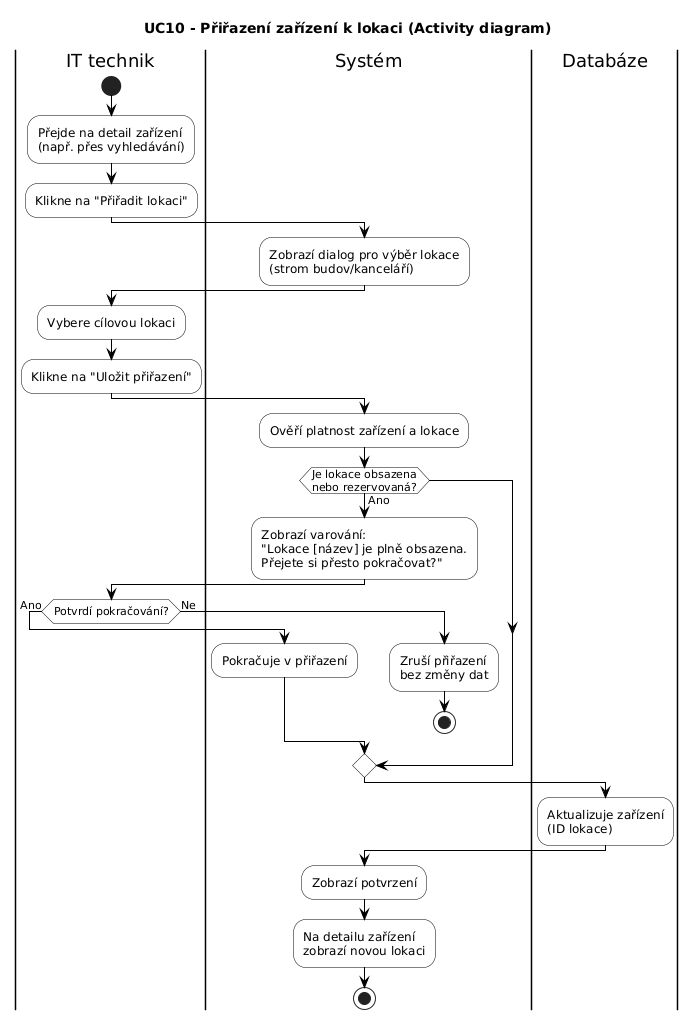

The diagram above was rendered by PlantUML. Its source (embedded in the PNG):
@startuml
title UC10 - Přiřazení zařízení k lokaci (Activity diagram)

skinparam shadowing false
skinparam activity {
  BackgroundColor white
  BorderColor black
  ArrowColor black
}

|IT technik|
start
:Přejde na detail zařízení\n(např. přes vyhledávání);
:Klikne na "Přiřadit lokaci";

|Systém|
:Zobrazí dialog pro výběr lokace\n(strom budov/kanceláří);

|IT technik|
:Vybere cílovou lokaci;
:Klikne na "Uložit přiřazení";

|Systém|
:Ověří platnost zařízení a lokace;

if (Je lokace obsazena\nnebo rezervovaná?) then (Ano)
  :Zobrazí varování:\n"Lokace [název] je plně obsazena.\nPřejete si přesto pokračovat?";

  |IT technik|
  if (Potvrdí pokračování?) then (Ano)
    |Systém|
    :Pokračuje v přiřazení;
  else (Ne)
    |Systém|
    :Zruší přiřazení\nbez změny dat;
    stop
  endif
endif

|Databáze|
:Aktualizuje zařízení\n(ID lokace);

|Systém|
:Zobrazí potvrzení;
:Na detailu zařízení\nzobrazí novou lokaci;
stop
@enduml